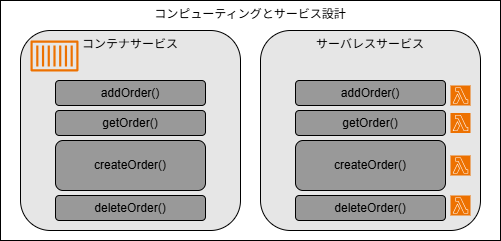

The diagram above was exported from draw.io. Its source (the exported page's mxGraphModel, read from the mxfile embedded in the PNG):
<mxGraphModel dx="972" dy="386" grid="1" gridSize="10" guides="1" tooltips="1" connect="1" arrows="1" fold="1" page="1" pageScale="1" pageWidth="850" pageHeight="1100" math="0" shadow="0">
  <root>
    <mxCell id="0" />
    <mxCell id="1" parent="0" />
    <mxCell id="24" value="コンピューティングとサービス設計" style="rounded=0;whiteSpace=wrap;html=1;verticalAlign=top;" vertex="1" parent="1">
      <mxGeometry x="240" y="140" width="500" height="240" as="geometry" />
    </mxCell>
    <mxCell id="2" value="コンテナサービス" style="rounded=1;whiteSpace=wrap;html=1;verticalAlign=top;fillColor=#E6E6E6;" vertex="1" parent="1">
      <mxGeometry x="260" y="170" width="220" height="200" as="geometry" />
    </mxCell>
    <mxCell id="3" value="" style="sketch=0;outlineConnect=0;fontColor=#232F3E;gradientColor=none;fillColor=#ED7100;strokeColor=none;dashed=0;verticalLabelPosition=bottom;verticalAlign=top;align=center;html=1;fontSize=12;fontStyle=0;aspect=fixed;pointerEvents=1;shape=mxgraph.aws4.container_1;" vertex="1" parent="1">
      <mxGeometry x="270" y="180" width="48" height="31" as="geometry" />
    </mxCell>
    <mxCell id="4" value="addOrder()" style="rounded=1;whiteSpace=wrap;html=1;fillColor=#999999;" vertex="1" parent="1">
      <mxGeometry x="295" y="220" width="150" height="25" as="geometry" />
    </mxCell>
    <mxCell id="5" value="getOrder()" style="rounded=1;whiteSpace=wrap;html=1;fillColor=#999999;" vertex="1" parent="1">
      <mxGeometry x="295" y="250" width="150" height="25" as="geometry" />
    </mxCell>
    <mxCell id="6" value="createOrder()" style="rounded=1;whiteSpace=wrap;html=1;fillColor=#999999;" vertex="1" parent="1">
      <mxGeometry x="295" y="280" width="150" height="50" as="geometry" />
    </mxCell>
    <mxCell id="7" value="deleteOrder()" style="rounded=1;whiteSpace=wrap;html=1;fillColor=#999999;" vertex="1" parent="1">
      <mxGeometry x="295" y="335" width="150" height="25" as="geometry" />
    </mxCell>
    <mxCell id="14" value="サーバレスサービス" style="rounded=1;whiteSpace=wrap;html=1;verticalAlign=top;fillColor=#E6E6E6;" vertex="1" parent="1">
      <mxGeometry x="500" y="170" width="220" height="200" as="geometry" />
    </mxCell>
    <mxCell id="16" value="addOrder()" style="rounded=1;whiteSpace=wrap;html=1;fillColor=#999999;" vertex="1" parent="1">
      <mxGeometry x="535" y="220" width="150" height="25" as="geometry" />
    </mxCell>
    <mxCell id="17" value="getOrder()" style="rounded=1;whiteSpace=wrap;html=1;fillColor=#999999;" vertex="1" parent="1">
      <mxGeometry x="535" y="250" width="150" height="25" as="geometry" />
    </mxCell>
    <mxCell id="18" value="createOrder()" style="rounded=1;whiteSpace=wrap;html=1;fillColor=#999999;" vertex="1" parent="1">
      <mxGeometry x="535" y="280" width="150" height="50" as="geometry" />
    </mxCell>
    <mxCell id="19" value="deleteOrder()" style="rounded=1;whiteSpace=wrap;html=1;fillColor=#999999;" vertex="1" parent="1">
      <mxGeometry x="535" y="335" width="150" height="25" as="geometry" />
    </mxCell>
    <mxCell id="20" value="" style="sketch=0;points=[[0,0,0],[0.25,0,0],[0.5,0,0],[0.75,0,0],[1,0,0],[0,1,0],[0.25,1,0],[0.5,1,0],[0.75,1,0],[1,1,0],[0,0.25,0],[0,0.5,0],[0,0.75,0],[1,0.25,0],[1,0.5,0],[1,0.75,0]];outlineConnect=0;fontColor=#232F3E;fillColor=#ED7100;strokeColor=#ffffff;dashed=0;verticalLabelPosition=bottom;verticalAlign=top;align=center;html=1;fontSize=12;fontStyle=0;aspect=fixed;shape=mxgraph.aws4.resourceIcon;resIcon=mxgraph.aws4.lambda;" vertex="1" parent="1">
      <mxGeometry x="690" y="225" width="20" height="20" as="geometry" />
    </mxCell>
    <mxCell id="21" value="" style="sketch=0;points=[[0,0,0],[0.25,0,0],[0.5,0,0],[0.75,0,0],[1,0,0],[0,1,0],[0.25,1,0],[0.5,1,0],[0.75,1,0],[1,1,0],[0,0.25,0],[0,0.5,0],[0,0.75,0],[1,0.25,0],[1,0.5,0],[1,0.75,0]];outlineConnect=0;fontColor=#232F3E;fillColor=#ED7100;strokeColor=#ffffff;dashed=0;verticalLabelPosition=bottom;verticalAlign=top;align=center;html=1;fontSize=12;fontStyle=0;aspect=fixed;shape=mxgraph.aws4.resourceIcon;resIcon=mxgraph.aws4.lambda;" vertex="1" parent="1">
      <mxGeometry x="690" y="252.5" width="20" height="20" as="geometry" />
    </mxCell>
    <mxCell id="22" value="" style="sketch=0;points=[[0,0,0],[0.25,0,0],[0.5,0,0],[0.75,0,0],[1,0,0],[0,1,0],[0.25,1,0],[0.5,1,0],[0.75,1,0],[1,1,0],[0,0.25,0],[0,0.5,0],[0,0.75,0],[1,0.25,0],[1,0.5,0],[1,0.75,0]];outlineConnect=0;fontColor=#232F3E;fillColor=#ED7100;strokeColor=#ffffff;dashed=0;verticalLabelPosition=bottom;verticalAlign=top;align=center;html=1;fontSize=12;fontStyle=0;aspect=fixed;shape=mxgraph.aws4.resourceIcon;resIcon=mxgraph.aws4.lambda;" vertex="1" parent="1">
      <mxGeometry x="690" y="295" width="20" height="20" as="geometry" />
    </mxCell>
    <mxCell id="23" value="" style="sketch=0;points=[[0,0,0],[0.25,0,0],[0.5,0,0],[0.75,0,0],[1,0,0],[0,1,0],[0.25,1,0],[0.5,1,0],[0.75,1,0],[1,1,0],[0,0.25,0],[0,0.5,0],[0,0.75,0],[1,0.25,0],[1,0.5,0],[1,0.75,0]];outlineConnect=0;fontColor=#232F3E;fillColor=#ED7100;strokeColor=#ffffff;dashed=0;verticalLabelPosition=bottom;verticalAlign=top;align=center;html=1;fontSize=12;fontStyle=0;aspect=fixed;shape=mxgraph.aws4.resourceIcon;resIcon=mxgraph.aws4.lambda;" vertex="1" parent="1">
      <mxGeometry x="690" y="335" width="20" height="20" as="geometry" />
    </mxCell>
  </root>
</mxGraphModel>